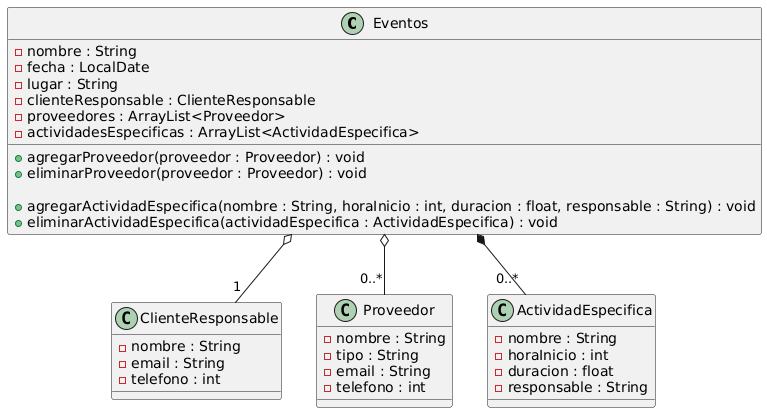

The diagram above was rendered by PlantUML. Its source (embedded in the PNG):
@startuml
class Eventos {
  - nombre : String
  - fecha : LocalDate
  - lugar : String
  - clienteResponsable : ClienteResponsable
  - proveedores : ArrayList<Proveedor>
  - actividadesEspecificas : ArrayList<ActividadEspecifica>

  + agregarProveedor(proveedor : Proveedor) : void
  + eliminarProveedor(proveedor : Proveedor) : void

  + agregarActividadEspecifica(nombre : String, horaInicio : int, duracion : float, responsable : String) : void
  + eliminarActividadEspecifica(actividadEspecifica : ActividadEspecifica) : void
}

class ClienteResponsable {
  - nombre : String
  - email : String
  - telefono : int
}

class Proveedor {
  - nombre : String
  - tipo : String
  - email : String
  - telefono : int
}

class ActividadEspecifica {
  - nombre : String
  - horaInicio : int
  - duracion : float
  - responsable : String
}

' ==========================================
' RELACIONES (SIN ASOCIACIONES)
' ==========================================

' Agregación:
' Un evento contrata 1 cliente responsable, pero el cliente puede existir fuera del evento.
Eventos o-- "1" ClienteResponsable

' Agregación:
' Un proveedor puede participar en varios eventos (no depende del evento para existir).
Eventos o-- "0..*" Proveedor

' Composición:
' Si el evento se cancela/elimina, las actividades dejan de existir.
Eventos *-- "0..*" ActividadEspecifica
@enduml